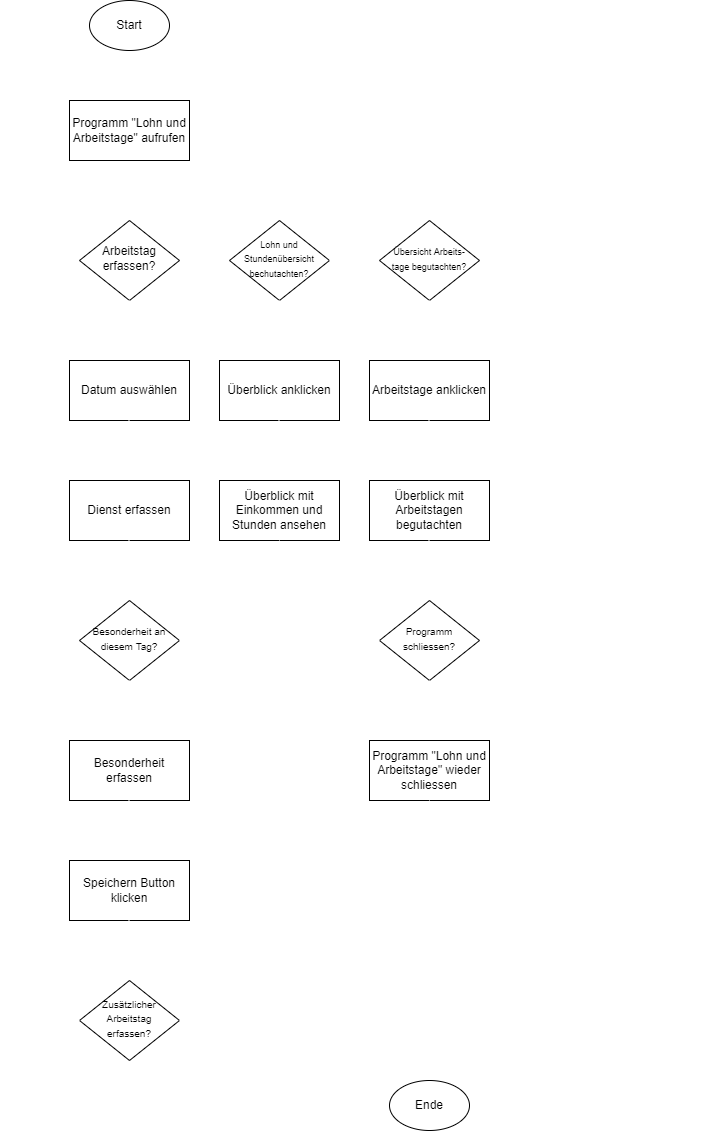

The diagram above was exported from draw.io. Its source (the exported page's mxGraphModel, read from the mxfile embedded in the PNG):
<mxGraphModel dx="920" dy="513" grid="1" gridSize="10" guides="1" tooltips="1" connect="1" arrows="1" fold="1" page="1" pageScale="1" pageWidth="827" pageHeight="1169" math="0" shadow="0">
  <root>
    <mxCell id="WIyWlLk6GJQsqaUBKTNV-0" />
    <mxCell id="WIyWlLk6GJQsqaUBKTNV-1" parent="WIyWlLk6GJQsqaUBKTNV-0" />
    <mxCell id="WIyWlLk6GJQsqaUBKTNV-2" value="" style="rounded=0;html=1;jettySize=auto;orthogonalLoop=1;fontSize=11;endArrow=block;endFill=0;endSize=8;strokeWidth=1;shadow=0;labelBackgroundColor=none;edgeStyle=orthogonalEdgeStyle;strokeColor=#FFFFFF;" parent="WIyWlLk6GJQsqaUBKTNV-1" edge="1">
      <mxGeometry relative="1" as="geometry">
        <mxPoint x="250" y="130" as="sourcePoint" />
        <mxPoint x="250" y="180" as="targetPoint" />
      </mxGeometry>
    </mxCell>
    <mxCell id="WIyWlLk6GJQsqaUBKTNV-4" value="" style="rounded=0;html=1;jettySize=auto;orthogonalLoop=1;fontSize=11;endArrow=block;endFill=0;endSize=8;strokeWidth=1;shadow=0;labelBackgroundColor=none;edgeStyle=orthogonalEdgeStyle;strokeColor=#FFFFFF;" parent="WIyWlLk6GJQsqaUBKTNV-1" source="G4R1q3clUrvNK8NN8aSE-1" target="WIyWlLk6GJQsqaUBKTNV-10" edge="1">
      <mxGeometry y="20" relative="1" as="geometry">
        <mxPoint as="offset" />
        <mxPoint x="250" y="260" as="sourcePoint" />
        <Array as="points" />
      </mxGeometry>
    </mxCell>
    <mxCell id="WIyWlLk6GJQsqaUBKTNV-9" value="NEIN" style="edgeStyle=orthogonalEdgeStyle;rounded=0;html=1;jettySize=auto;orthogonalLoop=1;fontSize=11;endArrow=block;endFill=0;endSize=8;strokeWidth=1;shadow=0;labelBackgroundColor=none;strokeColor=#FFFFFF;fontColor=#FFFFFF;" parent="WIyWlLk6GJQsqaUBKTNV-1" source="WIyWlLk6GJQsqaUBKTNV-10" edge="1">
      <mxGeometry y="10" relative="1" as="geometry">
        <mxPoint as="offset" />
        <mxPoint x="350" y="340" as="targetPoint" />
      </mxGeometry>
    </mxCell>
    <mxCell id="WIyWlLk6GJQsqaUBKTNV-10" value="Arbeitstag erfassen?" style="rhombus;whiteSpace=wrap;html=1;shadow=0;fontFamily=Helvetica;fontSize=12;align=center;strokeWidth=1;spacing=6;spacingTop=-4;" parent="WIyWlLk6GJQsqaUBKTNV-1" vertex="1">
      <mxGeometry x="200" y="300" width="100" height="80" as="geometry" />
    </mxCell>
    <mxCell id="G4R1q3clUrvNK8NN8aSE-1" value="Programm &quot;Lohn und Arbeitstage&quot; aufrufen" style="rounded=0;whiteSpace=wrap;html=1;" parent="WIyWlLk6GJQsqaUBKTNV-1" vertex="1">
      <mxGeometry x="190" y="180" width="120" height="60" as="geometry" />
    </mxCell>
    <mxCell id="G4R1q3clUrvNK8NN8aSE-3" value="&lt;font style=&quot;font-size: 9px;&quot;&gt;Lohn und Stundenübersicht bechutachten?&lt;/font&gt;" style="rhombus;whiteSpace=wrap;html=1;shadow=0;fontFamily=Helvetica;fontSize=12;align=center;strokeWidth=1;spacing=6;spacingTop=-4;" parent="WIyWlLk6GJQsqaUBKTNV-1" vertex="1">
      <mxGeometry x="350" y="300" width="100" height="80" as="geometry" />
    </mxCell>
    <mxCell id="G4R1q3clUrvNK8NN8aSE-5" value="&lt;font style=&quot;font-size: 9px;&quot;&gt;Übersicht Arbeits-&lt;br&gt;tage begutachten?&lt;/font&gt;" style="rhombus;whiteSpace=wrap;html=1;shadow=0;fontFamily=Helvetica;fontSize=12;align=center;strokeWidth=1;spacing=6;spacingTop=-4;" parent="WIyWlLk6GJQsqaUBKTNV-1" vertex="1">
      <mxGeometry x="500" y="300" width="100" height="80" as="geometry" />
    </mxCell>
    <mxCell id="7TLpqTxoZIFWDINZeVoF-0" value="Datum auswählen" style="rounded=0;whiteSpace=wrap;html=1;" parent="WIyWlLk6GJQsqaUBKTNV-1" vertex="1">
      <mxGeometry x="190" y="440" width="120" height="60" as="geometry" />
    </mxCell>
    <mxCell id="7TLpqTxoZIFWDINZeVoF-1" value="Dienst erfassen" style="rounded=0;whiteSpace=wrap;html=1;" parent="WIyWlLk6GJQsqaUBKTNV-1" vertex="1">
      <mxGeometry x="190" y="560" width="120" height="60" as="geometry" />
    </mxCell>
    <mxCell id="7TLpqTxoZIFWDINZeVoF-4" value="&lt;font style=&quot;font-size: 10px;&quot;&gt;Besonderheit an diesem Tag?&lt;/font&gt;" style="rhombus;whiteSpace=wrap;html=1;shadow=0;fontFamily=Helvetica;fontSize=12;align=center;strokeWidth=1;spacing=6;spacingTop=-4;" parent="WIyWlLk6GJQsqaUBKTNV-1" vertex="1">
      <mxGeometry x="200" y="680" width="100" height="80" as="geometry" />
    </mxCell>
    <mxCell id="7TLpqTxoZIFWDINZeVoF-6" value="Besonderheit erfassen" style="rounded=0;whiteSpace=wrap;html=1;" parent="WIyWlLk6GJQsqaUBKTNV-1" vertex="1">
      <mxGeometry x="190" y="820" width="120" height="60" as="geometry" />
    </mxCell>
    <mxCell id="7TLpqTxoZIFWDINZeVoF-7" value="JA" style="rounded=0;html=1;jettySize=auto;orthogonalLoop=1;fontSize=11;endArrow=block;endFill=0;endSize=8;strokeWidth=1;shadow=0;labelBackgroundColor=none;edgeStyle=orthogonalEdgeStyle;strokeColor=#FFFFFF;fontColor=#FFFFFF;" parent="WIyWlLk6GJQsqaUBKTNV-1" edge="1">
      <mxGeometry x="-0.3314" y="20" relative="1" as="geometry">
        <mxPoint as="offset" />
        <mxPoint x="249.5" y="760" as="sourcePoint" />
        <mxPoint x="249.5" y="820" as="targetPoint" />
        <Array as="points">
          <mxPoint x="249.5" y="780" />
          <mxPoint x="249.5" y="780" />
        </Array>
      </mxGeometry>
    </mxCell>
    <mxCell id="7TLpqTxoZIFWDINZeVoF-8" value="NEIN" style="edgeStyle=orthogonalEdgeStyle;rounded=0;html=1;jettySize=auto;orthogonalLoop=1;fontSize=11;endArrow=block;endFill=0;endSize=8;strokeWidth=1;shadow=0;labelBackgroundColor=none;entryX=1;entryY=0.5;entryDx=0;entryDy=0;strokeColor=#FFFFFF;fontColor=#FFFFFF;" parent="WIyWlLk6GJQsqaUBKTNV-1" edge="1">
      <mxGeometry x="-0.0573" y="20" relative="1" as="geometry">
        <mxPoint y="1" as="offset" />
        <mxPoint x="310" y="970" as="targetPoint" />
        <mxPoint x="300" y="719.5" as="sourcePoint" />
        <Array as="points">
          <mxPoint x="340" y="720" />
          <mxPoint x="340" y="970" />
        </Array>
      </mxGeometry>
    </mxCell>
    <mxCell id="7TLpqTxoZIFWDINZeVoF-12" value="" style="rounded=0;html=1;jettySize=auto;orthogonalLoop=1;fontSize=11;endArrow=block;endFill=0;endSize=8;strokeWidth=1;shadow=0;labelBackgroundColor=none;edgeStyle=orthogonalEdgeStyle;strokeColor=#FFFFFF;" parent="WIyWlLk6GJQsqaUBKTNV-1" edge="1">
      <mxGeometry y="20" relative="1" as="geometry">
        <mxPoint as="offset" />
        <mxPoint x="249.5" y="500" as="sourcePoint" />
        <Array as="points" />
        <mxPoint x="249.5" y="560" as="targetPoint" />
      </mxGeometry>
    </mxCell>
    <mxCell id="7TLpqTxoZIFWDINZeVoF-13" value="JA" style="rounded=0;html=1;jettySize=auto;orthogonalLoop=1;fontSize=11;endArrow=block;endFill=0;endSize=8;strokeWidth=1;shadow=0;labelBackgroundColor=none;edgeStyle=orthogonalEdgeStyle;strokeColor=#FFFFFF;fontColor=#FFFFFF;" parent="WIyWlLk6GJQsqaUBKTNV-1" edge="1">
      <mxGeometry y="20" relative="1" as="geometry">
        <mxPoint as="offset" />
        <mxPoint x="249.5" y="380" as="sourcePoint" />
        <Array as="points" />
        <mxPoint x="249.5" y="440" as="targetPoint" />
      </mxGeometry>
    </mxCell>
    <mxCell id="7TLpqTxoZIFWDINZeVoF-14" value="" style="rounded=0;html=1;jettySize=auto;orthogonalLoop=1;fontSize=11;endArrow=block;endFill=0;endSize=8;strokeWidth=1;shadow=0;labelBackgroundColor=none;edgeStyle=orthogonalEdgeStyle;strokeColor=#FFFFFF;" parent="WIyWlLk6GJQsqaUBKTNV-1" edge="1">
      <mxGeometry y="20" relative="1" as="geometry">
        <mxPoint as="offset" />
        <mxPoint x="249.5" y="620" as="sourcePoint" />
        <Array as="points" />
        <mxPoint x="249.5" y="680" as="targetPoint" />
      </mxGeometry>
    </mxCell>
    <mxCell id="7TLpqTxoZIFWDINZeVoF-16" value="Speichern Button klicken" style="rounded=0;whiteSpace=wrap;html=1;" parent="WIyWlLk6GJQsqaUBKTNV-1" vertex="1">
      <mxGeometry x="190" y="940" width="120" height="60" as="geometry" />
    </mxCell>
    <mxCell id="7TLpqTxoZIFWDINZeVoF-21" value="" style="rounded=0;html=1;jettySize=auto;orthogonalLoop=1;fontSize=11;endArrow=block;endFill=0;endSize=8;strokeWidth=1;shadow=0;labelBackgroundColor=none;edgeStyle=orthogonalEdgeStyle;strokeColor=#FFFFFF;" parent="WIyWlLk6GJQsqaUBKTNV-1" edge="1">
      <mxGeometry y="20" relative="1" as="geometry">
        <mxPoint as="offset" />
        <mxPoint x="249.5" y="880" as="sourcePoint" />
        <Array as="points" />
        <mxPoint x="249.5" y="940" as="targetPoint" />
      </mxGeometry>
    </mxCell>
    <mxCell id="yLmtE_CUoGpaiinwBqOh-0" value="Start" style="ellipse;whiteSpace=wrap;html=1;" parent="WIyWlLk6GJQsqaUBKTNV-1" vertex="1">
      <mxGeometry x="210" y="80" width="80" height="50" as="geometry" />
    </mxCell>
    <mxCell id="yLmtE_CUoGpaiinwBqOh-1" value="Überblick anklicken" style="rounded=0;whiteSpace=wrap;html=1;" parent="WIyWlLk6GJQsqaUBKTNV-1" vertex="1">
      <mxGeometry x="340" y="440" width="120" height="60" as="geometry" />
    </mxCell>
    <mxCell id="yLmtE_CUoGpaiinwBqOh-6" value="NEIN" style="edgeStyle=orthogonalEdgeStyle;rounded=0;html=1;jettySize=auto;orthogonalLoop=1;fontSize=11;endArrow=block;endFill=0;endSize=8;strokeWidth=1;shadow=0;labelBackgroundColor=none;strokeColor=#FFFFFF;fontColor=#FFFFFF;" parent="WIyWlLk6GJQsqaUBKTNV-1" edge="1">
      <mxGeometry y="10" relative="1" as="geometry">
        <mxPoint as="offset" />
        <mxPoint x="500" y="339.5" as="targetPoint" />
        <mxPoint x="450" y="339.5" as="sourcePoint" />
      </mxGeometry>
    </mxCell>
    <mxCell id="yLmtE_CUoGpaiinwBqOh-10" value="JA" style="rounded=0;html=1;jettySize=auto;orthogonalLoop=1;fontSize=11;endArrow=block;endFill=0;endSize=8;strokeWidth=1;shadow=0;labelBackgroundColor=none;edgeStyle=orthogonalEdgeStyle;strokeColor=#FFFFFF;fontColor=#FFFFFF;" parent="WIyWlLk6GJQsqaUBKTNV-1" edge="1">
      <mxGeometry y="20" relative="1" as="geometry">
        <mxPoint as="offset" />
        <mxPoint x="399.5" y="380" as="sourcePoint" />
        <Array as="points" />
        <mxPoint x="399.5" y="440" as="targetPoint" />
      </mxGeometry>
    </mxCell>
    <mxCell id="yLmtE_CUoGpaiinwBqOh-11" value="Arbeitstage anklicken" style="rounded=0;whiteSpace=wrap;html=1;" parent="WIyWlLk6GJQsqaUBKTNV-1" vertex="1">
      <mxGeometry x="490" y="440" width="120" height="60" as="geometry" />
    </mxCell>
    <mxCell id="yLmtE_CUoGpaiinwBqOh-12" value="JA" style="rounded=0;html=1;jettySize=auto;orthogonalLoop=1;fontSize=11;endArrow=block;endFill=0;endSize=8;strokeWidth=1;shadow=0;labelBackgroundColor=none;edgeStyle=orthogonalEdgeStyle;strokeColor=#FFFFFF;fontColor=#FFFFFF;" parent="WIyWlLk6GJQsqaUBKTNV-1" edge="1">
      <mxGeometry y="20" relative="1" as="geometry">
        <mxPoint as="offset" />
        <mxPoint x="549.5" y="380" as="sourcePoint" />
        <Array as="points" />
        <mxPoint x="549.5" y="440" as="targetPoint" />
      </mxGeometry>
    </mxCell>
    <mxCell id="yLmtE_CUoGpaiinwBqOh-13" value="Überblick mit Einkommen und Stunden ansehen" style="rounded=0;whiteSpace=wrap;html=1;" parent="WIyWlLk6GJQsqaUBKTNV-1" vertex="1">
      <mxGeometry x="340" y="560" width="120" height="60" as="geometry" />
    </mxCell>
    <mxCell id="yLmtE_CUoGpaiinwBqOh-14" value="&lt;font style=&quot;font-size: 10px;&quot;&gt;Zusätzlicher Arbeitstag erfassen?&lt;/font&gt;" style="rhombus;whiteSpace=wrap;html=1;shadow=0;fontFamily=Helvetica;fontSize=12;align=center;strokeWidth=1;spacing=6;spacingTop=-4;" parent="WIyWlLk6GJQsqaUBKTNV-1" vertex="1">
      <mxGeometry x="200" y="1060" width="100" height="80" as="geometry" />
    </mxCell>
    <mxCell id="yLmtE_CUoGpaiinwBqOh-15" value="" style="rounded=0;html=1;jettySize=auto;orthogonalLoop=1;fontSize=11;endArrow=block;endFill=0;endSize=8;strokeWidth=1;shadow=0;labelBackgroundColor=none;edgeStyle=orthogonalEdgeStyle;strokeColor=#FFFFFF;" parent="WIyWlLk6GJQsqaUBKTNV-1" edge="1">
      <mxGeometry y="20" relative="1" as="geometry">
        <mxPoint as="offset" />
        <mxPoint x="249.5" y="1000" as="sourcePoint" />
        <Array as="points" />
        <mxPoint x="249.5" y="1060" as="targetPoint" />
      </mxGeometry>
    </mxCell>
    <mxCell id="yLmtE_CUoGpaiinwBqOh-17" value="" style="rounded=0;html=1;jettySize=auto;orthogonalLoop=1;fontSize=11;endArrow=block;endFill=0;endSize=8;strokeWidth=1;shadow=0;labelBackgroundColor=none;edgeStyle=orthogonalEdgeStyle;entryX=0;entryY=0.5;entryDx=0;entryDy=0;strokeColor=#FFFFFF;" parent="WIyWlLk6GJQsqaUBKTNV-1" target="7TLpqTxoZIFWDINZeVoF-0" edge="1">
      <mxGeometry y="20" relative="1" as="geometry">
        <mxPoint as="offset" />
        <mxPoint x="200" y="1100" as="sourcePoint" />
        <Array as="points">
          <mxPoint x="199" y="1100" />
          <mxPoint x="160" y="1100" />
          <mxPoint x="160" y="470" />
        </Array>
        <mxPoint x="199" y="1280" as="targetPoint" />
      </mxGeometry>
    </mxCell>
    <mxCell id="yLmtE_CUoGpaiinwBqOh-30" value="JA" style="edgeLabel;html=1;align=center;verticalAlign=middle;resizable=0;points=[];fontSize=9;fontColor=#FFFFFF;labelBackgroundColor=none;" parent="yLmtE_CUoGpaiinwBqOh-17" vertex="1" connectable="0">
      <mxGeometry x="-0.2135" y="-3" relative="1" as="geometry">
        <mxPoint x="17" y="225" as="offset" />
      </mxGeometry>
    </mxCell>
    <mxCell id="yLmtE_CUoGpaiinwBqOh-23" value="Überblick mit Arbeitstagen begutachten" style="rounded=0;whiteSpace=wrap;html=1;" parent="WIyWlLk6GJQsqaUBKTNV-1" vertex="1">
      <mxGeometry x="490" y="560" width="120" height="60" as="geometry" />
    </mxCell>
    <mxCell id="yLmtE_CUoGpaiinwBqOh-25" value="" style="rounded=0;html=1;jettySize=auto;orthogonalLoop=1;fontSize=11;endArrow=block;endFill=0;endSize=8;strokeWidth=1;shadow=0;labelBackgroundColor=none;edgeStyle=orthogonalEdgeStyle;strokeColor=#FFFFFF;" parent="WIyWlLk6GJQsqaUBKTNV-1" edge="1">
      <mxGeometry y="20" relative="1" as="geometry">
        <mxPoint as="offset" />
        <mxPoint x="549.5" y="500" as="sourcePoint" />
        <Array as="points" />
        <mxPoint x="549.5" y="560" as="targetPoint" />
      </mxGeometry>
    </mxCell>
    <mxCell id="yLmtE_CUoGpaiinwBqOh-26" value="" style="rounded=0;html=1;jettySize=auto;orthogonalLoop=1;fontSize=11;endArrow=block;endFill=0;endSize=8;strokeWidth=1;shadow=0;labelBackgroundColor=none;edgeStyle=orthogonalEdgeStyle;strokeColor=#FFFFFF;" parent="WIyWlLk6GJQsqaUBKTNV-1" edge="1">
      <mxGeometry y="20" relative="1" as="geometry">
        <mxPoint as="offset" />
        <mxPoint x="399.5" y="500" as="sourcePoint" />
        <Array as="points" />
        <mxPoint x="399.5" y="560" as="targetPoint" />
      </mxGeometry>
    </mxCell>
    <mxCell id="yLmtE_CUoGpaiinwBqOh-27" value="" style="rounded=0;html=1;jettySize=auto;orthogonalLoop=1;fontSize=11;endArrow=block;endFill=0;endSize=8;strokeWidth=1;shadow=0;labelBackgroundColor=none;edgeStyle=orthogonalEdgeStyle;exitX=0.5;exitY=1;exitDx=0;exitDy=0;entryX=0.5;entryY=0;entryDx=0;entryDy=0;strokeColor=#FFFFFF;" parent="WIyWlLk6GJQsqaUBKTNV-1" source="yLmtE_CUoGpaiinwBqOh-13" target="G4R1q3clUrvNK8NN8aSE-5" edge="1">
      <mxGeometry y="20" relative="1" as="geometry">
        <mxPoint as="offset" />
        <mxPoint x="620" y="590" as="sourcePoint" />
        <Array as="points">
          <mxPoint x="400" y="650" />
          <mxPoint x="800" y="650" />
          <mxPoint x="800" y="260" />
          <mxPoint x="550" y="260" />
        </Array>
        <mxPoint x="400" y="300" as="targetPoint" />
      </mxGeometry>
    </mxCell>
    <mxCell id="yLmtE_CUoGpaiinwBqOh-29" value="Programm &quot;Lohn und Arbeitstage&quot; wieder schliessen" style="rounded=0;whiteSpace=wrap;html=1;" parent="WIyWlLk6GJQsqaUBKTNV-1" vertex="1">
      <mxGeometry x="490" y="820" width="120" height="60" as="geometry" />
    </mxCell>
    <mxCell id="yLmtE_CUoGpaiinwBqOh-32" value="NEIN" style="rounded=0;html=1;jettySize=auto;orthogonalLoop=1;fontSize=11;endArrow=block;endFill=0;endSize=8;strokeWidth=1;shadow=0;labelBackgroundColor=none;edgeStyle=orthogonalEdgeStyle;strokeColor=#FFFFFF;fontColor=#FFFFFF;" parent="WIyWlLk6GJQsqaUBKTNV-1" target="G4R1q3clUrvNK8NN8aSE-3" edge="1">
      <mxGeometry x="-0.9789" y="10" relative="1" as="geometry">
        <mxPoint as="offset" />
        <mxPoint x="300" y="1100" as="sourcePoint" />
        <Array as="points">
          <mxPoint x="300" y="1100" />
          <mxPoint x="830" y="1100" />
          <mxPoint x="830" y="230" />
          <mxPoint x="400" y="230" />
        </Array>
        <mxPoint x="300" y="1280" as="targetPoint" />
      </mxGeometry>
    </mxCell>
    <mxCell id="yLmtE_CUoGpaiinwBqOh-33" value="Ende" style="ellipse;whiteSpace=wrap;html=1;" parent="WIyWlLk6GJQsqaUBKTNV-1" vertex="1">
      <mxGeometry x="510" y="1160" width="80" height="50" as="geometry" />
    </mxCell>
    <mxCell id="yLmtE_CUoGpaiinwBqOh-34" value="" style="rounded=0;html=1;jettySize=auto;orthogonalLoop=1;fontSize=11;endArrow=block;endFill=0;endSize=8;strokeWidth=1;shadow=0;labelBackgroundColor=none;edgeStyle=orthogonalEdgeStyle;entryX=0.5;entryY=0;entryDx=0;entryDy=0;exitX=0.5;exitY=1;exitDx=0;exitDy=0;strokeColor=#FFFFFF;" parent="WIyWlLk6GJQsqaUBKTNV-1" source="yLmtE_CUoGpaiinwBqOh-29" target="yLmtE_CUoGpaiinwBqOh-33" edge="1">
      <mxGeometry y="20" relative="1" as="geometry">
        <mxPoint as="offset" />
        <mxPoint x="690" y="880" as="sourcePoint" />
        <Array as="points">
          <mxPoint x="550" y="1020" />
          <mxPoint x="550" y="1020" />
        </Array>
        <mxPoint x="639.5" y="940" as="targetPoint" />
      </mxGeometry>
    </mxCell>
    <mxCell id="yLmtE_CUoGpaiinwBqOh-35" value="&lt;font size=&quot;1&quot;&gt;Programm schliessen?&lt;/font&gt;" style="rhombus;whiteSpace=wrap;html=1;shadow=0;fontFamily=Helvetica;fontSize=12;align=center;strokeWidth=1;spacing=6;spacingTop=-4;" parent="WIyWlLk6GJQsqaUBKTNV-1" vertex="1">
      <mxGeometry x="500" y="680" width="100" height="80" as="geometry" />
    </mxCell>
    <mxCell id="yLmtE_CUoGpaiinwBqOh-37" value="JA" style="rounded=0;html=1;jettySize=auto;orthogonalLoop=1;fontSize=11;endArrow=block;endFill=0;endSize=8;strokeWidth=1;shadow=0;labelBackgroundColor=none;edgeStyle=orthogonalEdgeStyle;entryX=0.5;entryY=0;entryDx=0;entryDy=0;fontColor=#FFFFFF;strokeColor=#FFFFFF;" parent="WIyWlLk6GJQsqaUBKTNV-1" target="yLmtE_CUoGpaiinwBqOh-29" edge="1">
      <mxGeometry y="20" relative="1" as="geometry">
        <mxPoint as="offset" />
        <mxPoint x="550" y="760" as="sourcePoint" />
        <Array as="points">
          <mxPoint x="550" y="820" />
        </Array>
        <mxPoint x="689.5" y="570" as="targetPoint" />
      </mxGeometry>
    </mxCell>
    <mxCell id="yLmtE_CUoGpaiinwBqOh-40" value="" style="rounded=0;html=1;jettySize=auto;orthogonalLoop=1;fontSize=11;endArrow=block;endFill=0;endSize=8;strokeWidth=1;shadow=0;labelBackgroundColor=none;edgeStyle=orthogonalEdgeStyle;strokeColor=#FFFFFF;" parent="WIyWlLk6GJQsqaUBKTNV-1" edge="1">
      <mxGeometry y="20" relative="1" as="geometry">
        <mxPoint as="offset" />
        <mxPoint x="549.5" y="620" as="sourcePoint" />
        <Array as="points" />
        <mxPoint x="549.5" y="680" as="targetPoint" />
      </mxGeometry>
    </mxCell>
    <mxCell id="yLmtE_CUoGpaiinwBqOh-41" value="" style="rounded=0;html=1;jettySize=auto;orthogonalLoop=1;fontSize=11;endArrow=block;endFill=0;endSize=8;strokeWidth=1;shadow=0;labelBackgroundColor=none;edgeStyle=orthogonalEdgeStyle;entryX=0;entryY=0.5;entryDx=0;entryDy=0;strokeColor=#FFFFFF;" parent="WIyWlLk6GJQsqaUBKTNV-1" edge="1">
      <mxGeometry y="20" relative="1" as="geometry">
        <mxPoint as="offset" />
        <mxPoint x="500" y="720" as="sourcePoint" />
        <Array as="points">
          <mxPoint x="380" y="720" />
          <mxPoint x="380" y="650" />
          <mxPoint x="130" y="650" />
          <mxPoint x="130" y="340" />
        </Array>
        <mxPoint x="200" y="340" as="targetPoint" />
      </mxGeometry>
    </mxCell>
    <mxCell id="yLmtE_CUoGpaiinwBqOh-42" value="NEIN" style="edgeLabel;html=1;align=center;verticalAlign=middle;resizable=0;points=[];fontSize=9;fontColor=#FFFFFF;labelBackgroundColor=none;" parent="yLmtE_CUoGpaiinwBqOh-41" vertex="1" connectable="0">
      <mxGeometry x="-0.2135" y="-3" relative="1" as="geometry">
        <mxPoint x="232" y="63" as="offset" />
      </mxGeometry>
    </mxCell>
  </root>
</mxGraphModel>